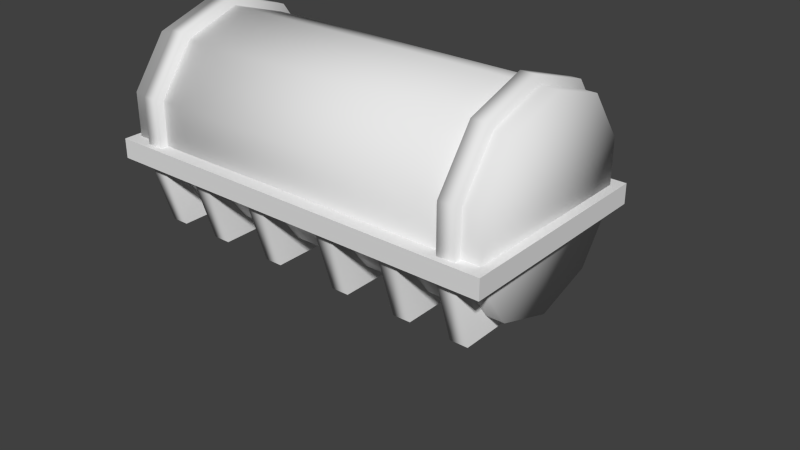 # Source: little_round_container.blend  (saved by Blender 2.79.0; exported with 4.5.12 LTS)
import bpy
from mathutils import Matrix  # noqa: F401  (used for matrix-valued properties, if any)

bpy.ops.wm.read_factory_settings(use_empty=True)
scene = bpy.context.scene
scene.name = 'Scene'

# ---- collections
col_collection_1 = bpy.data.collections.new('Collection 1'); scene.collection.children.link(col_collection_1)
col_collection_11 = bpy.data.collections.new('Collection 11'); scene.collection.children.link(col_collection_11)
col_collection_11.hide_render = True
col_collection_11.hide_viewport = True

# ---- materials (node trees are filled in below, after node groups)
mat_material = bpy.data.materials.new('Material')
mat_material.alpha_threshold = 0.0
mat_material.use_transparent_shadow = False
mat_material.roughness = 0.5
mat_metal = bpy.data.materials.new('Metal')
mat_metal.alpha_threshold = 0.0
mat_metal.use_transparent_shadow = False
mat_metal.preview_render_type = 'FLAT'
mat_metal.diffuse_color = (0.4575, 0.2337, 0.169, 1.0)
mat_metal.roughness = 0.5
mat_metal.specular_intensity = 0.0
mat_metal.line_color = (0.0, 0.0, 0.0, 1.0)

# ---- material node trees

# ---- world
world_world = bpy.data.worlds.new('World'); scene.world = world_world
world_world.color = (0.05088, 0.05088, 0.05088)
world_world.use_sun_shadow = False
world_world.sun_shadow_jitter_overblur = 0.0
world_world.cycles.sampling_method = 'NONE'
world_world.cycles.sample_map_resolution = 256

# ---- meshes
me_cylinder = bpy.data.meshes.new('Cylinder')
me_cylinder.from_pydata([(1.037, 0.6663, -0.5021), (0.8354, -9.451e-06, -0.5021), (-0.8151, -9.451e-06, -0.5021), (-1.017, 0.6663, -0.5021), (1.037, 0.6663, -0.3221), (0.8354, -9.443e-06, -0.3221), (-0.8151, -9.443e-06, -0.3221), (-1.017, 0.6663, -0.3221), (1.037, 0.6663, 0.5021), (0.8354, -9.407e-06, 0.5021), (-0.8151, -9.407e-06, 0.5021), (-1.017, 0.6663, 0.5021), (1.037, 0.6663, 0.3221), (0.8354, -9.415e-06, 0.3221), (-0.8151, -9.415e-06, 0.3221), (-1.017, 0.6663, 0.3221), (1.037, 0.6663, -1.202), (0.8354, -9.481e-06, -1.202), (-0.8151, -9.481e-06, -1.202), (-1.017, 0.6663, -1.202), (1.037, 0.6663, -1.022), (0.8354, -9.473e-06, -1.022), (-0.8151, -9.473e-06, -1.022), (-1.017, 0.6663, -1.022), (1.037, 0.6663, 1.202), (0.8354, -9.376e-06, 1.202), (-0.8151, -9.376e-06, 1.202), (-1.017, 0.6663, 1.202), (1.037, 0.6663, 1.022), (0.8354, -9.384e-06, 1.022), (-0.8151, -9.384e-06, 1.022), (-1.017, 0.6663, 1.022), (0.01014, 2.08, -1.802), (0.6449, 1.874, -1.802), (1.037, 1.334, -1.802), (1.037, 0.6663, -1.802), (0.8354, -9.507e-06, -1.802), (0.01014, -9.507e-06, -1.802), (-0.8151, -9.507e-06, -1.802), (-1.017, 0.6663, -1.802), (-1.017, 1.334, -1.802), (-0.6247, 1.874, -1.802), (0.01014, 1.0, -1.802), (0.01014, 2.08, -1.622), (0.6449, 1.874, -1.622), (1.037, 1.334, -1.622), (1.037, 0.6663, -1.622), (0.8354, -9.5e-06, -1.622), (0.01014, -9.5e-06, -1.622), (-0.8151, -9.5e-06, -1.622), (-1.017, 0.6663, -1.622), (-1.017, 1.334, -1.622), (-0.6247, 1.874, -1.622), (0.01014, 1.0, -1.622), (0.01014, 2.08, 1.802), (0.6449, 1.874, 1.802), (1.037, 1.334, 1.802), (1.037, 0.6663, 1.802), (0.8354, -9.35e-06, 1.802), (0.01014, -9.35e-06, 1.802), (-0.8151, -9.35e-06, 1.802), (-1.017, 0.6663, 1.802), (-1.017, 1.334, 1.802), (-0.6247, 1.874, 1.802), (0.01014, 1.0, 1.802), (0.01014, 2.08, 1.622), (0.6449, 1.874, 1.622), (1.037, 1.334, 1.622), (1.037, 0.6663, 1.622), (0.8354, -9.358e-06, 1.622), (0.01014, -9.358e-06, 1.622), (-0.8151, -9.358e-06, 1.622), (-1.017, 0.6663, 1.622), (-1.017, 1.334, 1.622), (-0.6247, 1.874, 1.622), (0.01014, 1.0, 1.622), (-1.08, 0.6627, -2.081), (1.08, 0.6627, -2.081), (1.08, 0.6627, 2.081), (-1.08, 0.6627, 2.081), (-1.08, 0.8627, -2.081), (1.08, 0.8627, -2.081), (1.08, 0.8627, 2.081), (-1.08, 0.8627, 2.081), (0.01014, 2.0, -2.012), (0.01014, 2.0, 1.988), (0.5979, 1.809, -2.012), (0.5979, 1.809, 1.988), (0.9612, 1.309, -2.012), (0.9612, 1.309, 1.988), (0.9612, 0.691, -2.012), (0.9612, 0.691, 1.988), (0.5979, 0.191, -2.012), (0.5979, 0.191, 1.988), (0.01014, -9.515e-06, -2.012), (0.01014, -9.455e-06, 1.988), (-0.5776, 0.191, -2.012), (-0.5776, 0.191, 1.988), (-0.9409, 0.691, -2.012), (-0.9409, 0.691, 1.988), (-0.9409, 1.309, -2.012), (-0.9409, 1.309, 1.988), (-0.5776, 1.809, -2.012), (-0.5776, 1.809, 1.988), (0.01014, 1.0, -2.012), (0.01014, 1.0, 1.988)], [(53, 42), (75, 64)], [(0, 4, 5, 1), (2, 6, 7, 3), (0, 1, 2, 3), (7, 6, 5, 4), (9, 13, 12, 8), (11, 15, 14, 10), (11, 10, 9, 8), (12, 13, 14, 15), (16, 20, 21, 17), (16, 17, 18, 19), (18, 22, 23, 19), (23, 22, 21, 20), (25, 29, 28, 24), (27, 26, 25, 24), (27, 31, 30, 26), (28, 29, 30, 31), (39, 50, 51, 40), (34, 45, 46, 35), (40, 51, 52, 41), (35, 46, 47, 36), (41, 52, 43, 32), (32, 43, 44, 33), (38, 49, 50, 39), (33, 44, 45, 34), (41, 32, 42), (39, 40, 42), (37, 38, 42), (35, 36, 42), (33, 34, 42), (32, 33, 42), (40, 41, 42), (38, 39, 42), (36, 37, 42), (34, 35, 42), (52, 53, 43), (50, 53, 51), (48, 53, 49), (46, 53, 47), (44, 53, 45), (43, 53, 44), (51, 53, 52), (49, 53, 50), (47, 53, 48), (45, 53, 46), (62, 73, 72, 61), (57, 68, 67, 56), (63, 74, 73, 62), (58, 69, 68, 57), (54, 65, 74, 63), (55, 66, 65, 54), (61, 72, 71, 60), (56, 67, 66, 55), (64, 54, 63), (64, 62, 61), (64, 60, 59), (64, 58, 57), (64, 56, 55), (64, 55, 54), (64, 63, 62), (64, 61, 60), (64, 59, 58), (64, 57, 56), (65, 75, 74), (73, 75, 72), (71, 75, 70), (69, 75, 68), (67, 75, 66), (66, 75, 65), (74, 75, 73), (72, 75, 71), (70, 75, 69), (68, 75, 67), (80, 81, 77, 76), (81, 82, 78, 77), (82, 83, 79, 78), (83, 80, 76, 79), (76, 77, 78, 79), (83, 82, 81, 80), (84, 85, 87, 86), (86, 87, 89, 88), (88, 89, 91, 90), (90, 91, 93, 92), (92, 93, 95, 94), (94, 95, 97, 96), (96, 97, 99, 98), (98, 99, 101, 100), (102, 103, 85, 84), (100, 101, 103, 102), (102, 84, 104), (98, 100, 104), (94, 96, 104), (90, 92, 104), (86, 88, 104), (84, 86, 104), (100, 102, 104), (96, 98, 104), (92, 94, 104), (88, 90, 104), (85, 103, 105), (101, 99, 105), (97, 95, 105), (93, 91, 105), (89, 87, 105), (87, 85, 105), (103, 101, 105), (99, 97, 105), (95, 93, 105), (91, 89, 105)])
me_cylinder.polygons.foreach_set('use_smooth', [1, 1, 1, 1, 1, 1, 1, 1, 1, 1, 1, 1, 1, 1, 1, 1, 1, 1, 1, 1, 1, 1, 1, 1, 1, 1, 1, 1, 1, 1, 1, 1, 1, 1, 1, 1, 1, 1, 1, 1, 1, 1, 1, 1, 1, 1, 1, 1, 1, 1, 1, 1, 1, 1, 1, 1, 1, 1, 1, 1, 1, 1, 1, 1, 1, 1, 1, 1, 1, 1, 1, 1, 0, 0, 0, 0, 0, 0, 1, 1, 1, 1, 1, 1, 1, 1, 1, 1, 1, 1, 1, 1, 1, 1, 1, 1, 1, 1, 1, 1, 1, 1, 1, 1, 1, 1, 1, 1])
_uv = me_cylinder.uv_layers.new(name='UVMap')
_uv.uv.foreach_set('vector', [0.2551, 0.7735, 0.2727, 0.7788, 0.2521, 0.8469, 0.2345, 0.8416, 0.06574, 0.8416, 0.04813, 0.8469, 0.0275, 0.7788, 0.04511, 0.7735, 0.2551, 0.7735, 0.2345, 0.8416, 0.06574, 0.8416, 0.04511, 0.7735, 0.2551, 0.7735, 0.2345, 0.8416, 0.06574, 0.8416, 0.04511, 0.7735, 0.06574, 0.8416, 0.04813, 0.8469, 0.0275, 0.7788, 0.04511, 0.7735, 0.2551, 0.7735, 0.2727, 0.7788, 0.2521, 0.8469, 0.2345, 0.8416, 0.2551, 0.7735, 0.2345, 0.8416, 0.06574, 0.8416, 0.04511, 0.7735, 0.2551, 0.7735, 0.2345, 0.8416, 0.06574, 0.8416, 0.04511, 0.7735, 0.2551, 0.7735, 0.2727, 0.7788, 0.2521, 0.8469, 0.2345, 0.8416, 0.2551, 0.7735, 0.2345, 0.8416, 0.06574, 0.8416, 0.04511, 0.7735, 0.06574, 0.8416, 0.04813, 0.8469, 0.0275, 0.7788, 0.04511, 0.7735, 0.2551, 0.7735, 0.2345, 0.8416, 0.06574, 0.8416, 0.04511, 0.7735, 0.06574, 0.8416, 0.04813, 0.8469, 0.0275, 0.7788, 0.04511, 0.7735, 0.2551, 0.7735, 0.2345, 0.8416, 0.06574, 0.8416, 0.04511, 0.7735, 0.2551, 0.7735, 0.2727, 0.7788, 0.2521, 0.8469, 0.2345, 0.8416, 0.2551, 0.7735, 0.2345, 0.8416, 0.06574, 0.8416, 0.04511, 0.7735, 0.9451, 0.1129, 0.963, 0.1129, 0.963, 0.179, 0.9451, 0.179, 0.9451, 0.4433, 0.963, 0.4433, 0.963, 0.5094, 0.9451, 0.5094, 0.9451, 0.179, 0.963, 0.179, 0.963, 0.2451, 0.9451, 0.2451, 0.9451, 0.5094, 0.963, 0.5094, 0.9629, 0.5783, 0.9451, 0.5783, 0.9451, 0.2451, 0.963, 0.2451, 0.963, 0.3112, 0.9451, 0.3112, 0.9451, 0.3112, 0.963, 0.3112, 0.963, 0.3772, 0.9451, 0.3772, 0.9451, 0.04402, 0.9629, 0.04402, 0.963, 0.1129, 0.9451, 0.1129, 0.9451, 0.3772, 0.963, 0.3772, 0.963, 0.4433, 0.9451, 0.4433, 0.9248, 0.8383, 0.8491, 0.8629, 0.8491, 0.734, 0.9717, 0.6941, 0.9717, 0.7738, 0.8491, 0.734, 0.8491, 0.6146, 0.9476, 0.6146, 0.8491, 0.734, 0.7265, 0.6941, 0.7506, 0.6146, 0.8491, 0.734, 0.7733, 0.8383, 0.7265, 0.7738, 0.8491, 0.734, 0.8491, 0.8629, 0.7733, 0.8383, 0.8491, 0.734, 0.9717, 0.7738, 0.9248, 0.8383, 0.8491, 0.734, 0.9476, 0.6146, 0.9717, 0.6941, 0.8491, 0.734, 0.7506, 0.6146, 0.8491, 0.6146, 0.8491, 0.734, 0.7265, 0.7738, 0.7265, 0.6941, 0.8491, 0.734, 0.7733, 0.8383, 0.8491, 0.734, 0.8491, 0.8629, 0.7265, 0.6941, 0.8491, 0.734, 0.7265, 0.7738, 0.8491, 0.6146, 0.8491, 0.734, 0.7506, 0.6146, 0.9717, 0.6941, 0.8491, 0.734, 0.9476, 0.6146, 0.9248, 0.8383, 0.8491, 0.734, 0.9717, 0.7738, 0.8491, 0.8629, 0.8491, 0.734, 0.9248, 0.8383, 0.7265, 0.7738, 0.8491, 0.734, 0.7733, 0.8383, 0.7506, 0.6146, 0.8491, 0.734, 0.7265, 0.6941, 0.9476, 0.6146, 0.8491, 0.734, 0.8491, 0.6146, 0.9717, 0.7738, 0.8491, 0.734, 0.9717, 0.6941, 0.9629, 0.1787, 0.9451, 0.1787, 0.9451, 0.1128, 0.9629, 0.1128, 0.9629, 0.5083, 0.9452, 0.5083, 0.9452, 0.4423, 0.9629, 0.4423, 0.9629, 0.2446, 0.9452, 0.2446, 0.9451, 0.1787, 0.9629, 0.1787, 0.9629, 0.577, 0.9452, 0.577, 0.9452, 0.5083, 0.9629, 0.5083, 0.9629, 0.3105, 0.9452, 0.3105, 0.9452, 0.2446, 0.9629, 0.2446, 0.9629, 0.3764, 0.9452, 0.3764, 0.9452, 0.3105, 0.9629, 0.3105, 0.9629, 0.1128, 0.9451, 0.1128, 0.9451, 0.04402, 0.9629, 0.04402, 0.9629, 0.4423, 0.9452, 0.4423, 0.9452, 0.3764, 0.9629, 0.3764, 0.8491, 0.734, 0.8491, 0.8629, 0.7733, 0.8383, 0.8491, 0.734, 0.7265, 0.7738, 0.7265, 0.6941, 0.8491, 0.734, 0.7506, 0.6146, 0.8491, 0.6146, 0.8491, 0.734, 0.9476, 0.6146, 0.9717, 0.6941, 0.8491, 0.734, 0.9717, 0.7738, 0.9248, 0.8383, 0.8491, 0.734, 0.9248, 0.8383, 0.8491, 0.8629, 0.8491, 0.734, 0.7733, 0.8383, 0.7265, 0.7738, 0.8491, 0.734, 0.7265, 0.6941, 0.7506, 0.6146, 0.8491, 0.734, 0.8491, 0.6146, 0.9476, 0.6146, 0.8491, 0.734, 0.9717, 0.6941, 0.9717, 0.7738, 0.8491, 0.8629, 0.8491, 0.734, 0.9248, 0.8383, 0.9717, 0.7738, 0.8491, 0.734, 0.9717, 0.6941, 0.9476, 0.6146, 0.8491, 0.734, 0.8491, 0.6146, 0.7506, 0.6146, 0.8491, 0.734, 0.7265, 0.6941, 0.7265, 0.7738, 0.8491, 0.734, 0.7733, 0.8383, 0.7733, 0.8383, 0.8491, 0.734, 0.8491, 0.8629, 0.9248, 0.8383, 0.8491, 0.734, 0.9717, 0.7738, 0.9717, 0.6941, 0.8491, 0.734, 0.9476, 0.6146, 0.8491, 0.6146, 0.8491, 0.734, 0.7506, 0.6146, 0.7265, 0.6941, 0.8491, 0.734, 0.7265, 0.7738, 0.8411, 0.04967, 0.5833, 0.04967, 0.5833, 0.01859, 0.8411, 0.01859, 0.5833, 0.04967, 0.5833, 0.5464, 0.5188, 0.5464, 0.5188, 0.04967, 0.5833, 0.5464, 0.8411, 0.5464, 0.8411, 0.5828, 0.5833, 0.5828, 0.8411, 0.5464, 0.8411, 0.04967, 0.906, 0.04967, 0.906, 0.5464, 0.5833, 0.04967, 0.8411, 0.04967, 0.8411, 0.5464, 0.5833, 0.5464, 0.8411, 0.5464, 0.5833, 0.5464, 0.5833, 0.04967, 0.8411, 0.04967, 0.4838, 0.3772, 0.01965, 0.3772, 0.01965, 0.3054, 0.4838, 0.3054, 0.4838, 0.3054, 0.01965, 0.3054, 0.01965, 0.2337, 0.4838, 0.2337, 0.4838, 0.2337, 0.01965, 0.2337, 0.01965, 0.162, 0.4838, 0.162, 0.4838, 0.162, 0.01965, 0.162, 0.01965, 0.0903, 0.4838, 0.0903, 0.4838, 0.0903, 0.01965, 0.0903, 0.01965, 0.01859, 0.4838, 0.01859, 0.4838, 0.7357, 0.01965, 0.7357, 0.01965, 0.664, 0.4838, 0.664, 0.4838, 0.664, 0.01965, 0.664, 0.01965, 0.5923, 0.4838, 0.5923, 0.4838, 0.5923, 0.01965, 0.5923, 0.01965, 0.5206, 0.4838, 0.5206, 0.4838, 0.4489, 0.01965, 0.4489, 0.01965, 0.3772, 0.4838, 0.3772, 0.4838, 0.5206, 0.01965, 0.5206, 0.01965, 0.4489, 0.4838, 0.4489, 0.7176, 0.8116, 0.7176, 0.8853, 0.6041, 0.8485, 0.6041, 0.7291, 0.6743, 0.7519, 0.6041, 0.8485, 0.4906, 0.8116, 0.5339, 0.7519, 0.6041, 0.8485, 0.5339, 0.945, 0.4906, 0.8853, 0.6041, 0.8485, 0.6743, 0.945, 0.6041, 0.9678, 0.6041, 0.8485, 0.7176, 0.8853, 0.6743, 0.945, 0.6041, 0.8485, 0.6743, 0.7519, 0.7176, 0.8116, 0.6041, 0.8485, 0.5339, 0.7519, 0.6041, 0.7291, 0.6041, 0.8485, 0.4906, 0.8853, 0.4906, 0.8116, 0.6041, 0.8485, 0.6041, 0.9678, 0.5339, 0.945, 0.6041, 0.8485, 0.7175, 0.8857, 0.674, 0.9452, 0.6041, 0.8485, 0.6037, 0.9678, 0.5336, 0.9448, 0.6041, 0.8485, 0.4905, 0.885, 0.4907, 0.8112, 0.6041, 0.8485, 0.5342, 0.7517, 0.6045, 0.7291, 0.6041, 0.8485, 0.6746, 0.7521, 0.7177, 0.8119, 0.6041, 0.8485, 0.7177, 0.8119, 0.7175, 0.8857, 0.6041, 0.8485, 0.674, 0.9452, 0.6037, 0.9678, 0.6041, 0.8485, 0.5336, 0.9448, 0.4905, 0.885, 0.6041, 0.8485, 0.4907, 0.8112, 0.5342, 0.7517, 0.6041, 0.8485, 0.6045, 0.7291, 0.6746, 0.7521, 0.6041, 0.8485])
_uv.active_render = True
_uv = me_cylinder.uv_layers.new(name='UVMapTB')
_uv.uv.foreach_set('vector', [3.925, 1.056, 3.943, 1.061, 3.922, 1.13, 3.905, 1.124, 3.736, 1.124, 3.718, 1.13, 3.698, 1.061, 3.715, 1.056, 3.925, 1.056, 3.905, 1.124, 3.736, 1.124, 3.715, 1.056, 2.731, 1.043, 2.755, 0.9638, 2.952, 0.9638, 2.976, 1.043, 2.954, 0.8901, 2.973, 0.8844, 2.996, 0.958, 2.977, 0.9638, 2.75, 0.9638, 2.731, 0.958, 2.753, 0.8844, 2.772, 0.8901, 2.75, 0.9638, 2.772, 0.8901, 2.954, 0.8901, 2.977, 0.9638, 3.698, 0.9766, 3.674, 1.056, 3.477, 1.056, 3.453, 0.9766, 0.2551, 0.7719, 0.2727, 0.7772, 0.2521, 0.8454, 0.2345, 0.84, 0.2551, 0.7719, 0.2345, 0.84, 0.06574, 0.84, 0.04511, 0.7719, 0.06574, 0.84, 0.04813, 0.8454, 0.0275, 0.7772, 0.04511, 0.7719, 2.731, 1.123, 2.755, 1.043, 2.952, 1.043, 2.976, 1.123, 3.129, 0.6085, 3.148, 0.6027, 3.171, 0.6764, 3.152, 0.6822, 2.925, 0.6822, 2.947, 0.6085, 3.129, 0.6085, 3.152, 0.6822, 2.925, 0.6822, 2.906, 0.6764, 2.928, 0.6027, 2.947, 0.6085, 3.44, 0.9829, 3.416, 1.062, 3.219, 1.062, 3.195, 0.9829, 0.9451, 0.1129, 0.963, 0.1129, 0.963, 0.179, 0.9451, 0.179, 0.9451, 0.4433, 0.963, 0.4433, 0.963, 0.5094, 0.9451, 0.5094, 0.9451, 0.179, 0.963, 0.179, 0.963, 0.2451, 0.9451, 0.2451, 0.9451, 0.5094, 0.963, 0.5094, 0.9629, 0.5783, 0.9451, 0.5783, 0.9451, 0.2451, 0.963, 0.2451, 0.963, 0.3112, 0.9451, 0.3112, 0.9451, 0.3112, 0.963, 0.3112, 0.963, 0.3772, 0.9451, 0.3772, 0.9451, 0.04402, 0.9629, 0.04402, 0.963, 0.1129, 0.9451, 0.1129, 0.9451, 0.3772, 0.963, 0.3772, 0.963, 0.4433, 0.9451, 0.4433, 0.9248, 0.8383, 0.8491, 0.8629, 0.8491, 0.734, 0.9717, 0.6941, 0.9717, 0.7738, 0.8491, 0.734, 0.8491, 0.6146, 0.9476, 0.6146, 0.8491, 0.734, 0.7265, 0.6941, 0.7506, 0.6146, 0.8491, 0.734, 0.7733, 0.8383, 0.7265, 0.7738, 0.8491, 0.734, 0.8491, 0.8629, 0.7733, 0.8383, 0.8491, 0.734, 0.9717, 0.7738, 0.9248, 0.8383, 0.8491, 0.734, 0.9476, 0.6146, 0.9717, 0.6941, 0.8491, 0.734, 0.7506, 0.6146, 0.8491, 0.6146, 0.8491, 0.734, 0.7265, 0.7738, 0.7265, 0.6941, 0.8491, 0.734, 1.627, 1.035, 1.522, 0.9588, 1.651, 0.9588, 1.483, 1.081, 1.522, 0.9588, 1.562, 1.081, 1.403, 0.9588, 1.522, 0.9588, 1.403, 1.057, 1.483, 0.8362, 1.522, 0.9588, 1.403, 0.8603, 1.627, 0.883, 1.522, 0.9588, 1.562, 0.8362, 1.651, 0.9588, 1.522, 0.9588, 1.627, 0.883, 1.562, 1.081, 1.522, 0.9588, 1.627, 1.035, 1.403, 1.057, 1.522, 0.9588, 1.483, 1.081, 1.403, 0.8603, 1.522, 0.9588, 1.403, 0.9588, 1.562, 0.8362, 1.522, 0.9588, 1.483, 0.8362, 1.801, 1.195, 1.801, 1.177, 1.867, 1.177, 1.867, 1.195, 1.471, 1.195, 1.471, 1.177, 1.537, 1.177, 1.537, 1.195, 1.735, 1.195, 1.735, 1.177, 1.801, 1.177, 1.801, 1.195, 1.402, 1.195, 1.402, 1.177, 1.471, 1.177, 1.471, 1.195, 1.669, 1.195, 1.669, 1.177, 1.735, 1.177, 1.735, 1.195, 1.603, 1.195, 1.603, 1.177, 1.669, 1.177, 1.669, 1.195, 1.867, 1.195, 1.867, 1.177, 1.935, 1.177, 1.935, 1.195, 1.537, 1.195, 1.537, 1.177, 1.603, 1.177, 1.603, 1.195, 1.815, 0.965, 1.944, 0.965, 1.919, 1.041, 1.815, 0.965, 1.855, 1.088, 1.775, 1.088, 1.815, 0.965, 1.696, 1.064, 1.696, 0.965, 1.815, 0.965, 1.696, 0.8665, 1.775, 0.8424, 1.815, 0.965, 1.855, 0.8424, 1.919, 0.8892, 1.815, 0.965, 1.919, 0.8892, 1.944, 0.965, 1.815, 0.965, 1.919, 1.041, 1.855, 1.088, 1.815, 0.965, 1.775, 1.088, 1.696, 1.064, 1.815, 0.965, 1.696, 0.965, 1.696, 0.8665, 1.815, 0.965, 1.775, 0.8424, 1.855, 0.8424, 2.26, 0.9623, 2.131, 0.9623, 2.236, 0.8865, 2.171, 0.8397, 2.131, 0.9623, 2.092, 0.8397, 2.012, 0.8638, 2.131, 0.9623, 2.012, 0.9623, 2.012, 1.061, 2.131, 0.9623, 2.092, 1.085, 2.171, 1.085, 2.131, 0.9623, 2.236, 1.038, 2.236, 1.038, 2.131, 0.9623, 2.26, 0.9623, 2.236, 0.8865, 2.131, 0.9623, 2.171, 0.8397, 2.092, 0.8397, 2.131, 0.9623, 2.012, 0.8638, 2.012, 0.9623, 2.131, 0.9623, 2.012, 1.061, 2.092, 1.085, 2.131, 0.9623, 2.171, 1.085, 0.8411, 0.04967, 0.5833, 0.04967, 0.5833, 0.01859, 0.8411, 0.01859, 0.5833, 0.04967, 0.5833, 0.5464, 0.5188, 0.5464, 0.5188, 0.04967, 0.5833, 0.5464, 0.8411, 0.5464, 0.8411, 0.5828, 0.5833, 0.5828, 0.8411, 0.5464, 0.8411, 0.04967, 0.906, 0.04967, 0.906, 0.5464, 2.531, -0.2474, 2.789, -0.2474, 2.789, 0.2493, 2.531, 0.2493, 0.8411, 0.5464, 0.5833, 0.5464, 0.5833, 0.04967, 0.8411, 0.04967, 0.4838, 0.3772, 0.01965, 0.3772, 0.01965, 0.3054, 0.4838, 0.3054, 0.4838, 0.3054, 0.01965, 0.3054, 0.01965, 0.2337, 0.4838, 0.2337, 0.4838, 0.2337, 0.01965, 0.2337, 0.01965, 0.162, 0.4838, 0.162, 0.4838, 0.162, 0.01965, 0.162, 0.01965, 0.0903, 0.4838, 0.0903, 0.4838, 0.0903, 0.01965, 0.0903, 0.01965, 0.01859, 0.4838, 0.01859, 0.4838, 0.7357, 0.01965, 0.7357, 0.01965, 0.664, 0.4838, 0.664, 0.4838, 0.664, 0.01965, 0.664, 0.01965, 0.5923, 0.4838, 0.5923, 0.4838, 0.5923, 0.01965, 0.5923, 0.01965, 0.5206, 0.4838, 0.5206, 0.4838, 0.4489, 0.01965, 0.4489, 0.01965, 0.3772, 0.4838, 0.3772, 0.4838, 0.5206, 0.01965, 0.5206, 0.01965, 0.4489, 0.4838, 0.4489, 0.7176, 0.8116, 0.7176, 0.8853, 0.6041, 0.8485, 0.6041, 0.7291, 0.6743, 0.7519, 0.6041, 0.8485, 0.4906, 0.8116, 0.5339, 0.7519, 0.6041, 0.8485, 0.5339, 0.945, 0.4906, 0.8853, 0.6041, 0.8485, 0.6743, 0.945, 0.6041, 0.9678, 0.6041, 0.8485, 0.7176, 0.8853, 0.6743, 0.945, 0.6041, 0.8485, 0.6743, 0.7519, 0.7176, 0.8116, 0.6041, 0.8485, 0.5339, 0.7519, 0.6041, 0.7291, 0.6041, 0.8485, 0.4906, 0.8853, 0.4906, 0.8116, 0.6041, 0.8485, 0.6041, 0.9678, 0.5339, 0.945, 0.6041, 0.8485, 1.652, 0.5663, 1.652, 0.6401, 1.538, 0.6032, 1.608, 0.6998, 1.538, 0.7226, 1.538, 0.6032, 1.468, 0.6998, 1.425, 0.6401, 1.538, 0.6032, 1.425, 0.5663, 1.468, 0.5067, 1.538, 0.6032, 1.538, 0.4839, 1.608, 0.5067, 1.538, 0.6032, 1.608, 0.5067, 1.652, 0.5663, 1.538, 0.6032, 1.652, 0.6401, 1.608, 0.6998, 1.538, 0.6032, 1.538, 0.7226, 1.468, 0.6998, 1.538, 0.6032, 1.425, 0.6401, 1.425, 0.5663, 1.538, 0.6032, 1.468, 0.5067, 1.538, 0.4839, 1.538, 0.6032])
me_cylinder.materials.append(mat_material)
me_cylinder.use_remesh_preserve_volume = False
me_cylinder.use_remesh_preserve_attributes = False
me_cylinder.use_mirror_vertex_groups = False
me_cylinder.update()
me_cylinder_010 = bpy.data.meshes.new('Cylinder.010')
me_cylinder_010.from_pydata([(-1.08, 0.6627, -2.081), (1.08, 0.6627, -2.081), (1.08, 0.6627, 2.081), (-1.08, 0.6627, 2.081), (-1.08, 0.8627, -2.081), (1.08, 0.8627, -2.081), (1.08, 0.8627, 2.081), (-1.08, 0.8627, 2.081), (0.01014, 2.08, -1.802), (0.6449, 1.874, -1.802), (1.037, 1.334, -1.802), (1.037, 0.6663, -1.802), (0.8354, -9.507e-06, -1.802), (0.01014, -9.507e-06, -1.802), (-0.8151, -9.507e-06, -1.802), (-1.017, 0.6663, -1.802), (-1.017, 1.334, -1.802), (-0.6247, 1.874, -1.802), (0.01014, 1.0, -1.802), (0.01014, 2.08, -1.622), (0.6449, 1.874, -1.622), (1.037, 1.334, -1.622), (1.037, 0.6663, -1.622), (0.8354, -9.5e-06, -1.622), (0.01014, -9.5e-06, -1.622), (-0.8151, -9.5e-06, -1.622), (-1.017, 0.6663, -1.622), (-1.017, 1.334, -1.622), (-0.6247, 1.874, -1.622), (0.01014, 1.0, -1.622), (0.01014, 2.08, 1.802), (0.6449, 1.874, 1.802), (1.037, 1.334, 1.802), (1.037, 0.6663, 1.802), (0.8354, -9.35e-06, 1.802), (0.01014, -9.35e-06, 1.802), (-0.8151, -9.35e-06, 1.802), (-1.017, 0.6663, 1.802), (-1.017, 1.334, 1.802), (-0.6247, 1.874, 1.802), (0.01014, 1.0, 1.802), (0.01014, 2.08, 1.622), (0.6449, 1.874, 1.622), (1.037, 1.334, 1.622), (1.037, 0.6663, 1.622), (0.8354, -9.358e-06, 1.622), (0.01014, -9.358e-06, 1.622), (-0.8151, -9.358e-06, 1.622), (-1.017, 0.6663, 1.622), (-1.017, 1.334, 1.622), (-0.6247, 1.874, 1.622), (0.01014, 1.0, 1.622), (1.037, 0.6663, -1.202), (0.8354, -9.481e-06, -1.202), (-0.8151, -9.481e-06, -1.202), (-1.017, 0.6663, -1.202), (1.037, 0.6663, -1.022), (0.8354, -9.473e-06, -1.022), (-0.8151, -9.473e-06, -1.022), (-1.017, 0.6663, -1.022), (1.037, 0.6663, 1.202), (0.8354, -9.376e-06, 1.202), (-0.8151, -9.376e-06, 1.202), (-1.017, 0.6663, 1.202), (1.037, 0.6663, 1.022), (0.8354, -9.384e-06, 1.022), (-0.8151, -9.384e-06, 1.022), (-1.017, 0.6663, 1.022), (1.037, 0.6663, -0.5021), (0.8354, -9.451e-06, -0.5021), (-0.8151, -9.451e-06, -0.5021), (-1.017, 0.6663, -0.5021), (1.037, 0.6663, -0.3221), (0.8354, -9.443e-06, -0.3221), (-0.8151, -9.443e-06, -0.3221), (-1.017, 0.6663, -0.3221), (1.037, 0.6663, 0.5021), (0.8354, -9.407e-06, 0.5021), (-0.8151, -9.407e-06, 0.5021), (-1.017, 0.6663, 0.5021), (1.037, 0.6663, 0.3221), (0.8354, -9.415e-06, 0.3221), (-0.8151, -9.415e-06, 0.3221), (-1.017, 0.6663, 0.3221), (0.01014, 2.0, -2.012), (0.01014, 2.0, 1.988), (0.5979, 1.809, -2.012), (0.5979, 1.809, 1.988), (0.9612, 1.309, -2.012), (0.9612, 1.309, 1.988), (0.9612, 0.691, -2.012), (0.9612, 0.691, 1.988), (0.5979, 0.191, -2.012), (0.5979, 0.191, 1.988), (0.01014, -9.515e-06, -2.012), (0.01014, -9.455e-06, 1.988), (-0.5776, 0.191, -2.012), (-0.5776, 0.191, 1.988), (-0.9409, 0.691, -2.012), (-0.9409, 0.691, 1.988), (-0.9409, 1.309, -2.012), (-0.9409, 1.309, 1.988), (-0.5776, 1.809, -2.012), (-0.5776, 1.809, 1.988), (0.01014, 1.0, -2.012), (0.01014, 1.0, 1.988)], [(29, 18), (51, 40)], [(4, 5, 1, 0), (5, 6, 2, 1), (6, 7, 3, 2), (7, 4, 0, 3), (0, 1, 2, 3), (7, 6, 5, 4), (15, 26, 27, 16), (10, 21, 22, 11), (16, 27, 28, 17), (11, 22, 23, 12), (17, 28, 19, 8), (8, 19, 20, 9), (14, 25, 26, 15), (9, 20, 21, 10), (17, 8, 18), (15, 16, 18), (13, 14, 18), (11, 12, 18), (9, 10, 18), (8, 9, 18), (16, 17, 18), (14, 15, 18), (12, 13, 18), (10, 11, 18), (28, 29, 19), (26, 29, 27), (24, 29, 25), (22, 29, 23), (20, 29, 21), (19, 29, 20), (27, 29, 28), (25, 29, 26), (23, 29, 24), (21, 29, 22), (38, 49, 48, 37), (33, 44, 43, 32), (39, 50, 49, 38), (34, 45, 44, 33), (30, 41, 50, 39), (31, 42, 41, 30), (37, 48, 47, 36), (32, 43, 42, 31), (40, 30, 39), (40, 38, 37), (40, 36, 35), (40, 34, 33), (40, 32, 31), (40, 31, 30), (40, 39, 38), (40, 37, 36), (40, 35, 34), (40, 33, 32), (41, 51, 50), (49, 51, 48), (47, 51, 46), (45, 51, 44), (43, 51, 42), (42, 51, 41), (50, 51, 49), (48, 51, 47), (46, 51, 45), (44, 51, 43), (52, 56, 57, 53), (52, 53, 54, 55), (54, 58, 59, 55), (59, 58, 57, 56), (61, 65, 64, 60), (63, 62, 61, 60), (63, 67, 66, 62), (64, 65, 66, 67), (68, 72, 73, 69), (70, 74, 75, 71), (68, 69, 70, 71), (75, 74, 73, 72), (77, 81, 80, 76), (79, 83, 82, 78), (79, 78, 77, 76), (80, 81, 82, 83), (84, 85, 87, 86), (86, 87, 89, 88), (88, 89, 91, 90), (90, 91, 93, 92), (92, 93, 95, 94), (94, 95, 97, 96), (96, 97, 99, 98), (98, 99, 101, 100), (102, 103, 85, 84), (100, 101, 103, 102), (102, 84, 104), (98, 100, 104), (94, 96, 104), (90, 92, 104), (86, 88, 104), (84, 86, 104), (100, 102, 104), (96, 98, 104), (92, 94, 104), (88, 90, 104), (85, 103, 105), (101, 99, 105), (97, 95, 105), (93, 91, 105), (89, 87, 105), (87, 85, 105), (103, 101, 105), (99, 97, 105), (95, 93, 105), (91, 89, 105)])
me_cylinder_010.polygons.foreach_set('use_smooth', [0, 0, 0, 0, 0, 0, 1, 1, 1, 1, 1, 1, 1, 1, 1, 1, 1, 1, 1, 1, 1, 1, 1, 1, 1, 1, 1, 1, 1, 1, 1, 1, 1, 1, 1, 1, 1, 1, 1, 1, 1, 1, 1, 1, 1, 1, 1, 1, 1, 1, 1, 1, 1, 1, 1, 1, 1, 1, 1, 1, 1, 1, 1, 1, 1, 1, 1, 1, 1, 1, 1, 1, 1, 1, 1, 1, 1, 1, 1, 1, 1, 1, 1, 1, 1, 1, 1, 1, 1, 1, 1, 1, 1, 1, 1, 1, 1, 1, 1, 1, 1, 1, 1, 1, 1, 1, 1, 1])
me_cylinder_010.materials.append(mat_metal)
me_cylinder_010.use_remesh_preserve_volume = False
me_cylinder_010.use_remesh_preserve_attributes = False
me_cylinder_010.use_mirror_vertex_groups = False
me_cylinder_010.update()

# ---- objects
ob_container = bpy.data.objects.new('Container', me_cylinder)
ob_containertb = bpy.data.objects.new('ContainerTB', me_cylinder_010)

# ---- transforms, parenting, visibility, modifiers, constraints
ob_container.location = (0.0, 0.0, 0.0)
ob_container.rotation_euler = (1.571, -0.0, 1.571)
ob_container.lineart.crease_threshold = 0.0
ob_containertb.location = (0.0, 0.0, 0.0)
ob_containertb.rotation_euler = (1.571, -0.0, 1.571)
ob_containertb.lineart.crease_threshold = 0.0

# ---- collection membership
col_collection_1.objects.link(ob_container)
col_collection_11.objects.link(ob_containertb)

# ---- scene / render settings (as saved in the file)
scene.frame_start = 1; scene.frame_end = 250; scene.frame_set(1)
scene.render.engine = 'BLENDER_EEVEE_NEXT'
scene.render.image_settings.color_mode = 'RGB'
scene.render.image_settings.compression = 90
scene.render.resolution_percentage = 50
scene.render.dither_intensity = 0.0
scene.render.use_bake_selected_to_active = True
scene.render.bake_margin = 8
scene.render.bake_bias = 0.1
scene.cycles.use_denoising = False
scene.cycles.samples = 10
scene.cycles.sampling_pattern = 'TABULATED_SOBOL'
scene.cycles.light_sampling_threshold = 0.0
scene.cycles.use_adaptive_sampling = False
scene.cycles.use_light_tree = False
scene.cycles.blur_glossy = 0.0
scene.cycles.volume_bounces = 1
scene.cycles.pixel_filter_type = 'GAUSSIAN'
scene.cycles.sample_clamp_indirect = 0.0
scene.view_settings.view_transform = 'Standard'
bpy.context.view_layer.update()

# ---- added for rendering (the .blend has no active camera and no usable light): camera, sun
cam_auto = bpy.data.cameras.new('AutoCamera')
cam_auto.lens = 50.0
cam_auto.sensor_width = 36.0
cam_auto.clip_end = 1000.0
ob_auto_camera = bpy.data.objects.new('AutoCamera', cam_auto)
scene.collection.objects.link(ob_auto_camera)
ob_auto_camera.location = (6.17993, -6.91593, 4.94395)
ob_auto_camera.rotation_euler = (1.09748, -7.21219e-08, 0.694738)
scene.camera = ob_auto_camera
light_auto_sun = bpy.data.lights.new('AutoSun', 'SUN')
light_auto_sun.energy = 3.0
light_auto_sun.angle = 0.0523599
ob_auto_sun = bpy.data.objects.new('AutoSun', light_auto_sun)
scene.collection.objects.link(ob_auto_sun)
ob_auto_sun.rotation_euler = (0.872665, 0.174533, 0.523599)
bpy.context.view_layer.update()
